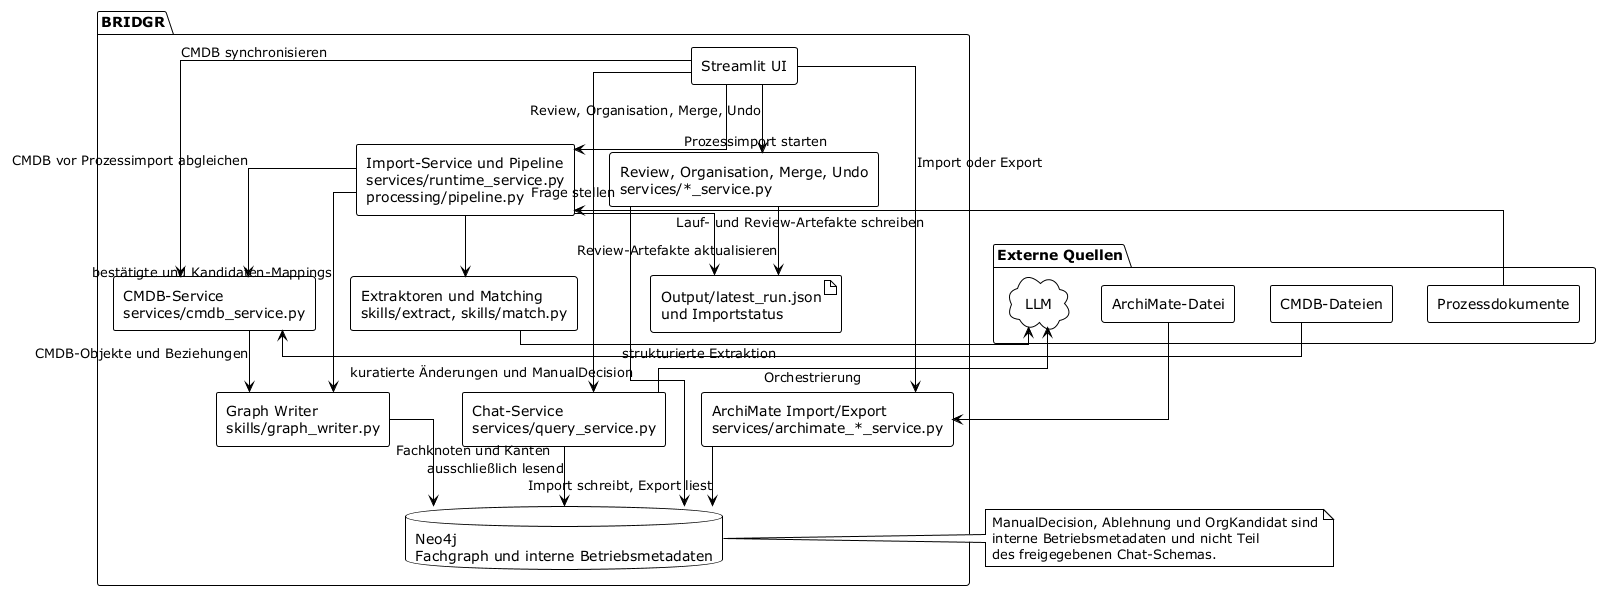

The diagram above was rendered by PlantUML. Its source (embedded in the PNG):
@startuml BRIDGR_Komponentendiagramm
!theme plain
skinparam componentStyle rectangle
skinparam linetype ortho

package "Externe Quellen" {
  [Prozessdokumente] as ProcessDocs
  [CMDB-Dateien] as CMDBFiles
  [ArchiMate-Datei] as ArchiMateFile
  cloud "LLM" as LLM
}

package "BRIDGR" {
  [Streamlit UI] as UI
  component "Import-Service und Pipeline\nservices/runtime_service.py\nprocessing/pipeline.py" as Import
  component "CMDB-Service\nservices/cmdb_service.py" as Cmdb
  component "Extraktoren und Matching\nskills/extract, skills/match.py" as Extract
  component "Graph Writer\nskills/graph_writer.py" as Writer
  component "Review, Organisation, Merge, Undo\nservices/*_service.py" as Curation
  component "Chat-Service\nservices/query_service.py" as Query
  component "ArchiMate Import/Export\nservices/archimate_*_service.py" as ArchiMate
  database "Neo4j\nFachgraph und interne Betriebsmetadaten" as Neo4j
  artifact "Output/latest_run.json\nund Importstatus" as RunArtifacts
}

UI --> Import : Prozessimport starten
UI --> Cmdb : CMDB synchronisieren
UI --> Curation : Review, Organisation, Merge, Undo
UI --> Query : Frage stellen
UI --> ArchiMate : Import oder Export
ProcessDocs --> Import
CMDBFiles --> Cmdb
ArchiMateFile --> ArchiMate
Import --> Extract
Extract --> LLM : strukturierte Extraktion
Import --> Cmdb : CMDB vor Prozessimport abgleichen
Import --> Writer : bestätigte und Kandidaten-Mappings
Cmdb --> Writer : CMDB-Objekte und Beziehungen
Writer --> Neo4j : Fachknoten und Kanten
Curation --> Neo4j : kuratierte Änderungen und ManualDecision
Curation --> RunArtifacts : Review-Artefakte aktualisieren
Import --> RunArtifacts : Lauf- und Review-Artefakte schreiben
Query --> LLM : Orchestrierung
Query --> Neo4j : ausschließlich lesend
ArchiMate --> Neo4j : Import schreibt, Export liest

note right of Neo4j
  ManualDecision, Ablehnung und OrgKandidat sind
  interne Betriebsmetadaten und nicht Teil
  des freigegebenen Chat-Schemas.
end note
@enduml